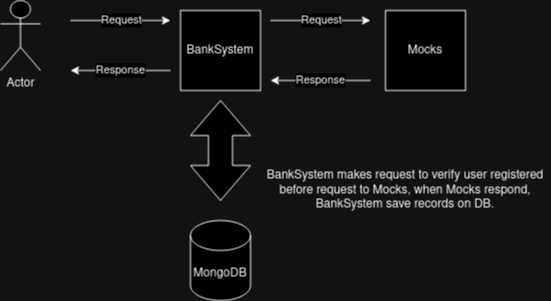

The diagram above was exported from draw.io. Its source (the exported page's mxGraphModel, read from the mxfile embedded in the PNG):
<mxGraphModel dx="1185" dy="470" grid="1" gridSize="10" guides="1" tooltips="1" connect="1" arrows="1" fold="1" page="1" pageScale="1" pageWidth="850" pageHeight="1100" math="0" shadow="0">
  <root>
    <mxCell id="0" />
    <mxCell id="1" parent="0" />
    <mxCell id="UjLjJGL3XQGfAB5fYp36-1" value="Actor" style="shape=umlActor;verticalLabelPosition=bottom;verticalAlign=top;html=1;outlineConnect=0;" vertex="1" parent="1">
      <mxGeometry x="40" y="90" width="40" height="70" as="geometry" />
    </mxCell>
    <mxCell id="UjLjJGL3XQGfAB5fYp36-3" value="" style="endArrow=classic;html=1;rounded=0;" edge="1" parent="1">
      <mxGeometry relative="1" as="geometry">
        <mxPoint x="110" y="110" as="sourcePoint" />
        <mxPoint x="210" y="110" as="targetPoint" />
      </mxGeometry>
    </mxCell>
    <mxCell id="UjLjJGL3XQGfAB5fYp36-4" value="&lt;div&gt;Request&lt;/div&gt;" style="edgeLabel;resizable=0;html=1;align=center;verticalAlign=middle;" connectable="0" vertex="1" parent="UjLjJGL3XQGfAB5fYp36-3">
      <mxGeometry relative="1" as="geometry" />
    </mxCell>
    <mxCell id="UjLjJGL3XQGfAB5fYp36-5" value="&lt;div&gt;BankSystem&lt;/div&gt;" style="whiteSpace=wrap;html=1;aspect=fixed;" vertex="1" parent="1">
      <mxGeometry x="220" y="100" width="80" height="80" as="geometry" />
    </mxCell>
    <mxCell id="UjLjJGL3XQGfAB5fYp36-8" value="&lt;div&gt;MongoDB&lt;/div&gt;" style="shape=cylinder3;whiteSpace=wrap;html=1;boundedLbl=1;backgroundOutline=1;size=15;" vertex="1" parent="1">
      <mxGeometry x="230" y="310" width="60" height="80" as="geometry" />
    </mxCell>
    <mxCell id="UjLjJGL3XQGfAB5fYp36-14" value="&lt;div&gt;Mocks&lt;/div&gt;" style="whiteSpace=wrap;html=1;aspect=fixed;" vertex="1" parent="1">
      <mxGeometry x="425" y="100" width="80" height="80" as="geometry" />
    </mxCell>
    <mxCell id="UjLjJGL3XQGfAB5fYp36-15" value="" style="endArrow=classic;html=1;rounded=0;" edge="1" parent="1">
      <mxGeometry relative="1" as="geometry">
        <mxPoint x="310" y="110" as="sourcePoint" />
        <mxPoint x="410" y="110" as="targetPoint" />
      </mxGeometry>
    </mxCell>
    <mxCell id="UjLjJGL3XQGfAB5fYp36-16" value="Request" style="edgeLabel;resizable=0;html=1;align=center;verticalAlign=middle;" connectable="0" vertex="1" parent="UjLjJGL3XQGfAB5fYp36-15">
      <mxGeometry relative="1" as="geometry" />
    </mxCell>
    <mxCell id="UjLjJGL3XQGfAB5fYp36-17" value="" style="endArrow=classic;html=1;rounded=0;" edge="1" parent="1">
      <mxGeometry relative="1" as="geometry">
        <mxPoint x="410" y="170" as="sourcePoint" />
        <mxPoint x="310" y="170" as="targetPoint" />
      </mxGeometry>
    </mxCell>
    <mxCell id="UjLjJGL3XQGfAB5fYp36-18" value="Response" style="edgeLabel;resizable=0;html=1;align=center;verticalAlign=middle;" connectable="0" vertex="1" parent="UjLjJGL3XQGfAB5fYp36-17">
      <mxGeometry relative="1" as="geometry" />
    </mxCell>
    <mxCell id="UjLjJGL3XQGfAB5fYp36-19" value="" style="endArrow=classic;html=1;rounded=0;" edge="1" parent="1">
      <mxGeometry relative="1" as="geometry">
        <mxPoint x="210" y="160" as="sourcePoint" />
        <mxPoint x="110" y="160" as="targetPoint" />
      </mxGeometry>
    </mxCell>
    <mxCell id="UjLjJGL3XQGfAB5fYp36-20" value="Response" style="edgeLabel;resizable=0;html=1;align=center;verticalAlign=middle;" connectable="0" vertex="1" parent="UjLjJGL3XQGfAB5fYp36-19">
      <mxGeometry relative="1" as="geometry" />
    </mxCell>
    <mxCell id="UjLjJGL3XQGfAB5fYp36-22" value="" style="html=1;shadow=0;dashed=0;align=center;verticalAlign=middle;shape=mxgraph.arrows2.twoWayArrow;dy=0.6;dx=35;rotation=90;" vertex="1" parent="1">
      <mxGeometry x="210" y="210" width="100" height="60" as="geometry" />
    </mxCell>
    <mxCell id="UjLjJGL3XQGfAB5fYp36-24" value="BankSystem makes request to verify user registered before request to Mocks, when Mocks respond, BankSystem save records on DB." style="text;html=1;strokeColor=none;fillColor=none;align=center;verticalAlign=middle;whiteSpace=wrap;rounded=0;" vertex="1" parent="1">
      <mxGeometry x="300" y="190" width="290" height="180" as="geometry" />
    </mxCell>
  </root>
</mxGraphModel>